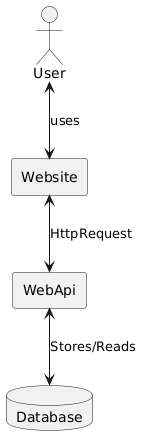

The diagram above was rendered by PlantUML. Its source (embedded in the PNG):
@startuml
actor User
rectangle Website
rectangle WebApi
database Database

User <--> Website: uses
Website <--> WebApi: HttpRequest
WebApi <--> Database: Stores/Reads
@enduml